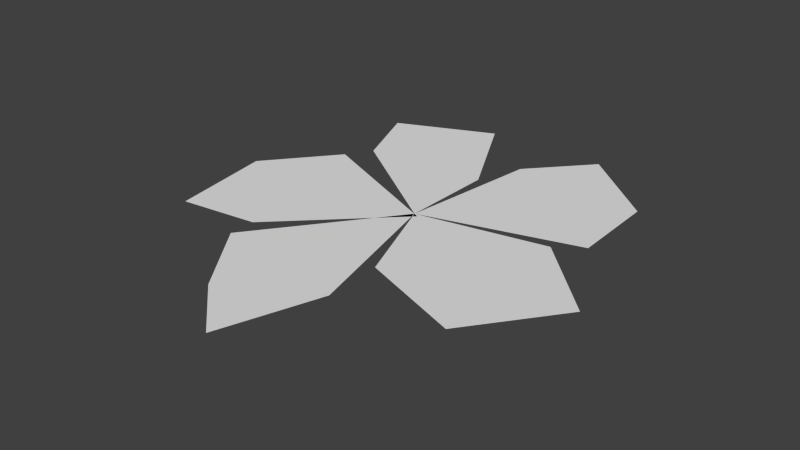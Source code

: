 # Source: Flowers5.blend  (saved by Blender 2.74.0; exported with 4.5.12 LTS)
import bpy
from mathutils import Matrix  # noqa: F401  (used for matrix-valued properties, if any)

bpy.ops.wm.read_factory_settings(use_empty=True)
scene = bpy.context.scene
scene.name = 'Scene'

# ---- collections
col_collection_1 = bpy.data.collections.new('Collection 1'); scene.collection.children.link(col_collection_1)

# ---- world
world_world = bpy.data.worlds.new('World'); scene.world = world_world
world_world.color = (0.05088, 0.05088, 0.05088)
world_world.use_sun_shadow = False
world_world.sun_shadow_jitter_overblur = 0.0
world_world.cycles.sampling_method = 'MANUAL'
world_world.cycles.sample_map_resolution = 256

# ---- meshes
me_plane = bpy.data.meshes.new('Plane')
me_plane.from_pydata([(0.3419, 0.9285, 2.98e-08), (0.1034, 0.6616, 2.98e-08), (0.02349, 0.02032, 2.98e-08), (0.7194, 0.2164, 2.98e-08), (0.7084, 0.6179, 2.98e-08), (-0.6612, 0.732, 2.98e-08), (-0.5279, 0.3997, 2.98e-08), (0.02743, 0.4517, 2.98e-08), (-0.2202, 0.9226, 2.98e-08), (-0.78, -0.499, 2.98e-08), (-0.4251, -0.4528, 2.98e-08), (0.04697, 0.009363, 2.98e-08), (-0.6005, 0.2867, 2.98e-08), (-0.8546, -0.02435, 2.98e-08), (0.05145, -1.118, 2.98e-08), (0.2001, -0.675, 2.98e-08), (-0.4235, -0.5717, 2.98e-08), (-0.1876, -0.8968, 2.98e-08), (0.9401, -0.2007, 2.98e-08), (0.6035, 0.1332, 2.98e-08), (0.1917, -0.4176, 2.98e-08), (0.6523, -0.5854, 2.98e-08)], [], [(1, 2, 3, 4, 0), (10, 11, 12, 13, 9), (6, 2, 7, 8, 5), (15, 2, 16, 17, 14), (19, 2, 20, 21, 18)])
me_plane.use_remesh_preserve_volume = False
me_plane.use_remesh_preserve_attributes = False
me_plane.use_mirror_vertex_groups = False
me_plane.update()

# ---- objects
ob_plane = bpy.data.objects.new('Plane', me_plane)

# ---- transforms, parenting, visibility, modifiers, constraints
ob_plane.location = (0.0, 0.0, 0.0)
ob_plane.lineart.crease_threshold = 0.0

# ---- collection membership
col_collection_1.objects.link(ob_plane)

# ---- scene / render settings (as saved in the file)
scene.frame_start = 1; scene.frame_end = 250; scene.frame_set(1)
scene.render.engine = 'BLENDER_EEVEE_NEXT'
scene.render.resolution_percentage = 50
scene.render.dither_intensity = 0.0
scene.cycles.use_denoising = False
scene.cycles.samples = 10
scene.cycles.sampling_pattern = 'TABULATED_SOBOL'
scene.cycles.light_sampling_threshold = 0.0
scene.cycles.use_adaptive_sampling = False
scene.cycles.use_light_tree = False
scene.cycles.blur_glossy = 0.0
scene.cycles.pixel_filter_type = 'GAUSSIAN'
scene.cycles.sample_clamp_indirect = 0.0
scene.view_settings.view_transform = 'Standard'
bpy.context.view_layer.update()

# ---- added for rendering (the .blend has no active camera and no usable light): camera, sun
cam_auto = bpy.data.cameras.new('AutoCamera')
cam_auto.lens = 50.0
cam_auto.sensor_width = 36.0
cam_auto.clip_end = 1000.0
ob_auto_camera = bpy.data.objects.new('AutoCamera', cam_auto)
scene.collection.objects.link(ob_auto_camera)
ob_auto_camera.location = (2.5609, -3.11632, 2.01451)
ob_auto_camera.rotation_euler = (1.09748, -7.21219e-08, 0.694738)
scene.camera = ob_auto_camera
light_auto_sun = bpy.data.lights.new('AutoSun', 'SUN')
light_auto_sun.energy = 3.0
light_auto_sun.angle = 0.0523599
ob_auto_sun = bpy.data.objects.new('AutoSun', light_auto_sun)
scene.collection.objects.link(ob_auto_sun)
ob_auto_sun.rotation_euler = (0.872665, 0.174533, 0.523599)
bpy.context.view_layer.update()
